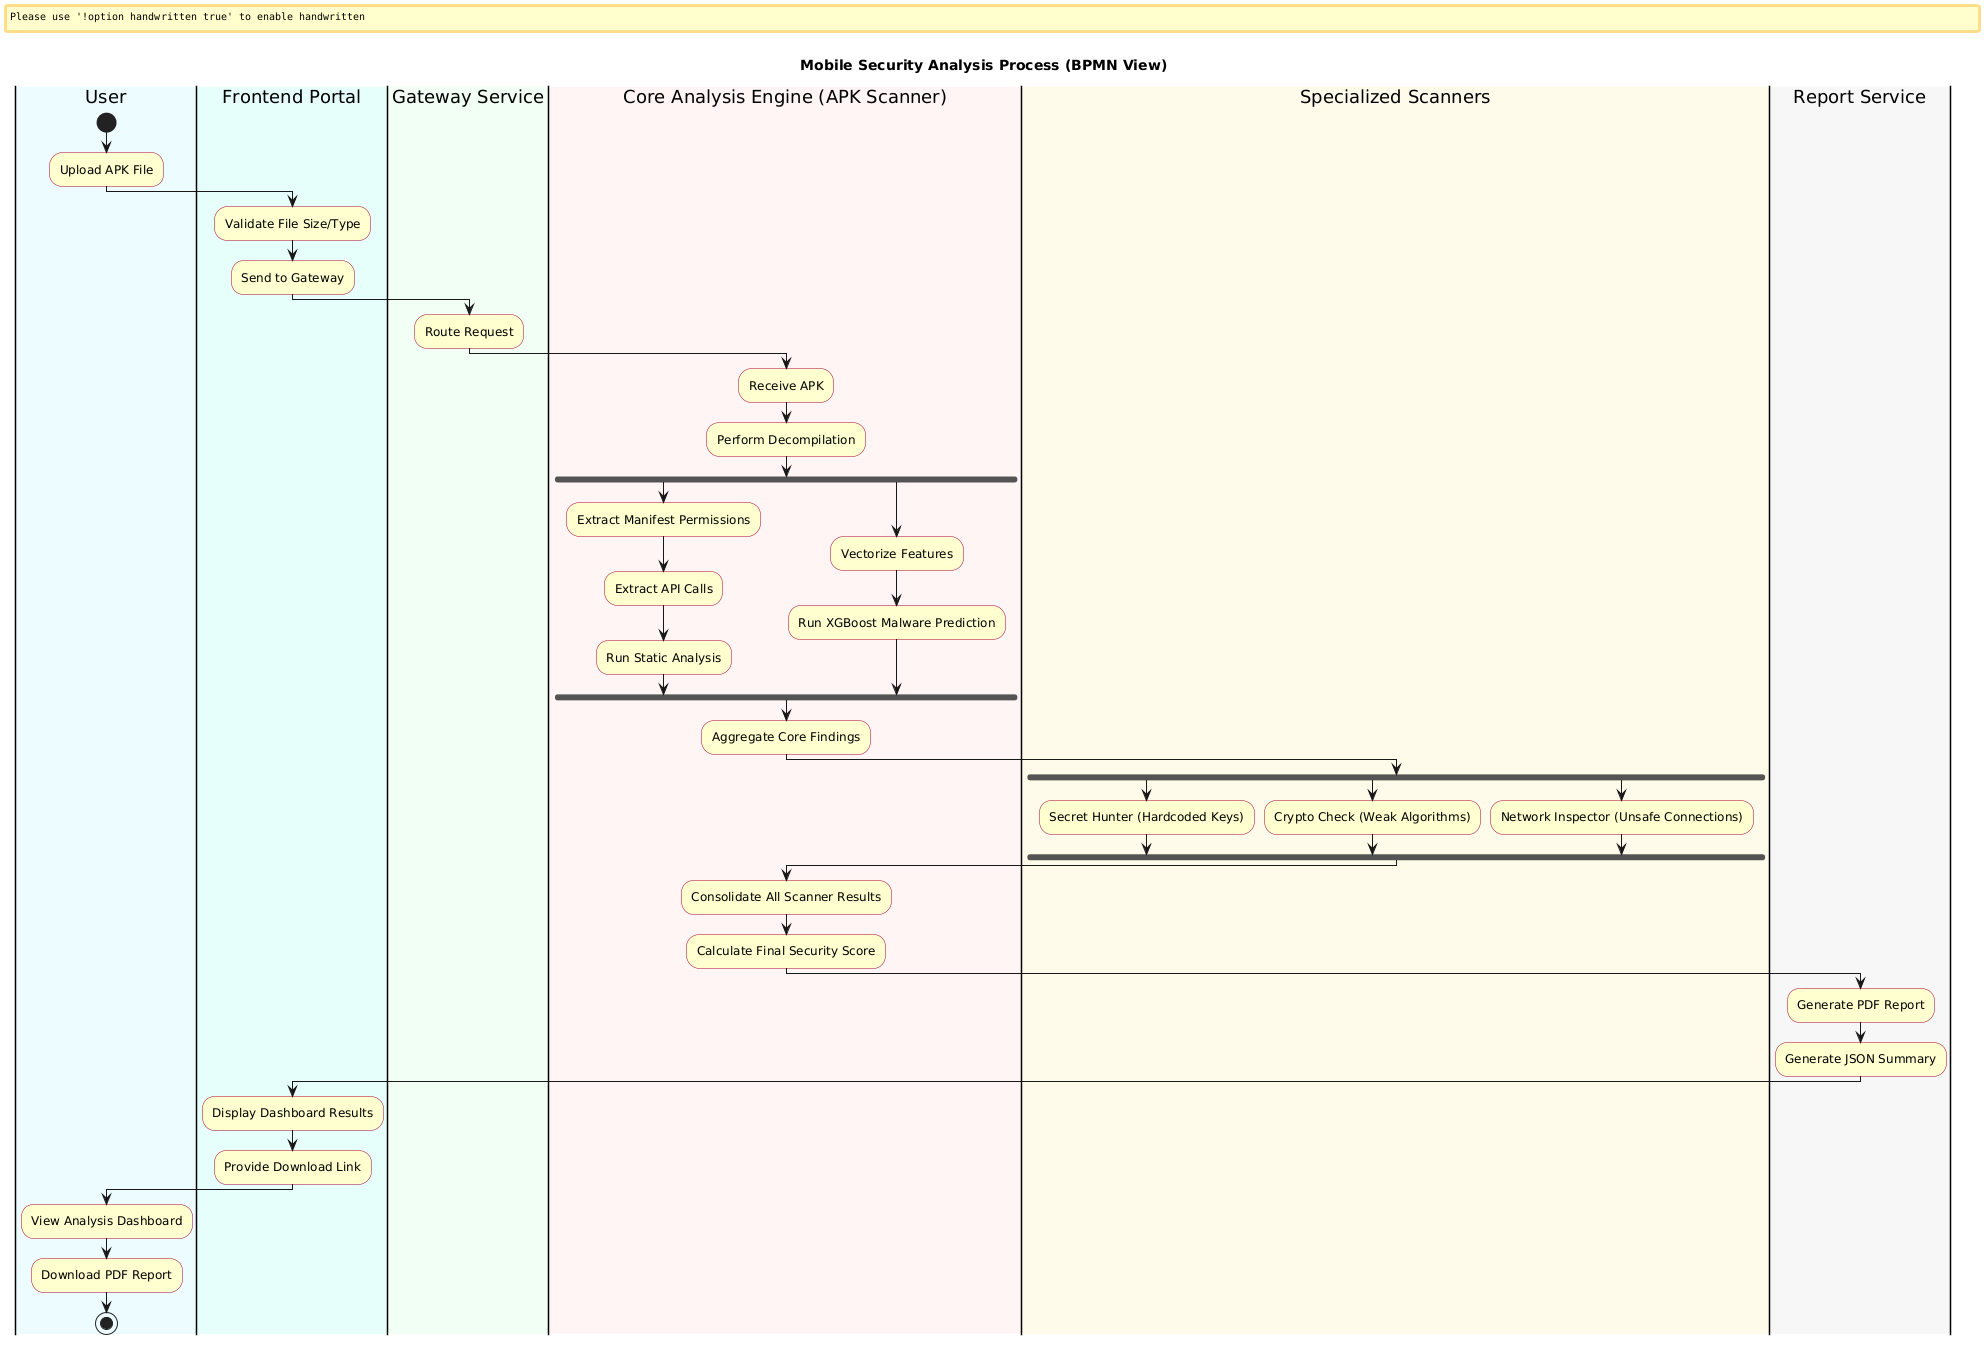

The diagram above was rendered by PlantUML. Its source (embedded in the PNG):
@startuml
skinparam backgroundColor #FFFFFF
skinparam handwritten false
skinparam defaultFontName "Segoe UI"
skinparam noteBackgroundColor #FEFECE
skinparam activity {
  BackgroundColor #FEFECE
  BorderColor #A80036
  DiamondBackgroundColor #FEFECE
  DiamondBorderColor #A80036
}
title Mobile Security Analysis Process (BPMN View)
|#EDFCFF|User|
start
:Upload APK File;
|#E6FFFA|Frontend Portal|
:Validate File Size/Type;
:Send to Gateway;
|#F0FFF4|Gateway Service|
:Route Request;
|#FFF5F5|Core Analysis Engine (APK Scanner)|
:Receive APK;
:Perform Decompilation;
fork
    :Extract Manifest Permissions;
    :Extract API Calls;
    :Run Static Analysis;
fork again
    :Vectorize Features;
    :Run XGBoost Malware Prediction;
end fork
:Aggregate Core Findings;
|#FFFBEB|Specialized Scanners|
fork
    :Secret Hunter (Hardcoded Keys);
fork again
    :Crypto Check (Weak Algorithms);
fork again
    :Network Inspector (Unsafe Connections);
end fork
|#FFF5F5|Core Analysis Engine (APK Scanner)|
:Consolidate All Scanner Results;
:Calculate Final Security Score;
|#F7F7F7|Report Service|
:Generate PDF Report;
:Generate JSON Summary;
|#E6FFFA|Frontend Portal|
:Display Dashboard Results;
:Provide Download Link;
|#EDFCFF|User|
:View Analysis Dashboard;
:Download PDF Report;
stop
@enduml